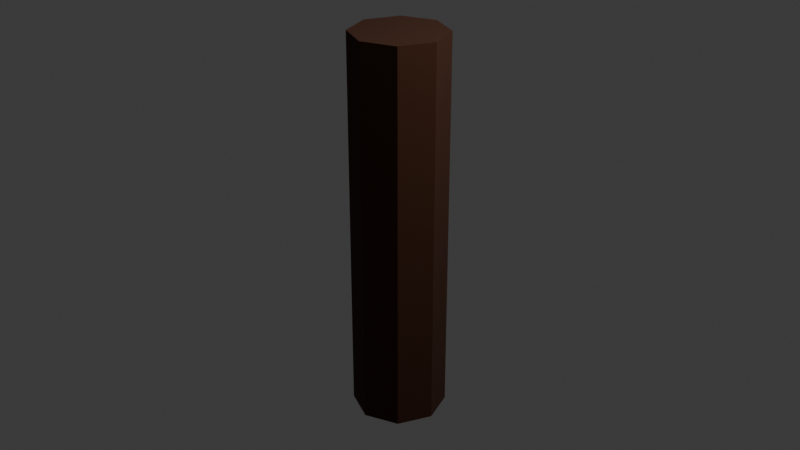# Source: stump.blend  (saved by Blender 5.1.30; exported with 4.5.12 LTS)
import bpy
from mathutils import Matrix  # noqa: F401  (used for matrix-valued properties, if any)

bpy.ops.wm.read_factory_settings(use_empty=True)
scene = bpy.context.scene
scene.name = 'Scene'

# ---- collections
col_collection = bpy.data.collections.new('Collection'); scene.collection.children.link(col_collection)

# ---- materials (node trees are filled in below, after node groups)
mat_material_003 = bpy.data.materials.new('Material.003')

# ---- material node trees
mat_material_003.use_nodes = True; mat_material_003.node_tree.nodes.clear()
_N = mat_material_003.node_tree.nodes; _L = mat_material_003.node_tree.links
n0 = _N.new('ShaderNodeBsdfPrincipled'); n0.name = 'Principled BSDF'; n0.location = (-200, 100)
n0.inputs[0].default_value = (0.05851, 0.01585, 0.002774, 1.0)
n0.inputs[2].default_value = 1.0
n1 = _N.new('ShaderNodeOutputMaterial'); n1.name = 'Material Output'; n1.location = (200, 100)
_L.new(n0.outputs[0], n1.inputs[0])
n1.is_active_output = True

# ---- world
world_world = bpy.data.worlds.new('World'); scene.world = world_world
world_world.use_nodes = True; world_world.node_tree.nodes.clear()
_N = world_world.node_tree.nodes; _L = world_world.node_tree.links
n0 = _N.new('ShaderNodeOutputWorld'); n0.name = 'World Output'; n0.location = (200, 100)
n1 = _N.new('ShaderNodeBackground'); n1.name = 'Background'; n1.location = (-200, 100)
n1.inputs[0].default_value = (0.05088, 0.05088, 0.05088, 1.0)
_L.new(n1.outputs[0], n0.inputs[0])
n0.is_active_output = True
world_world.color = (0.05088, 0.05088, 0.05088)
world_world.sun_shadow_jitter_overblur = 0.0

# ---- cameras
cam_camera = bpy.data.cameras.new('Camera')
cam_camera.clip_end = 100.0
cam_camera.ortho_scale = 7.314

# ---- lights
light_light = bpy.data.lights.new('Light', 'POINT')
light_light.energy = 1000.0
light_light.shadow_soft_size = 0.1

# ---- meshes
me_cylinder_001 = bpy.data.meshes.new('Cylinder.001')
me_cylinder_001.from_pydata([(0.0, 1.0, -1.0), (0.0, 1.0, -0.3378), (0.7071, 0.7071, -1.0), (0.7071, 0.7071, -0.3378), (1.0, 0.0, -1.0), (1.0, 0.0, -0.3378), (0.7071, -0.7071, -1.0), (0.7071, -0.7071, -0.3378), (0.0, -1.0, -1.0), (0.0, -1.0, -0.3378), (-0.7071, -0.7071, -1.0), (-0.7071, -0.7071, -0.3378), (-1.0, 0.0, -1.0), (-1.0, 0.0, -0.3378), (-0.7071, 0.7071, -1.0), (-0.7071, 0.7071, -0.3378)], [], [(0, 1, 3, 2), (2, 3, 5, 4), (4, 5, 7, 6), (6, 7, 9, 8), (8, 9, 11, 10), (10, 11, 13, 12), (3, 1, 15, 13, 11, 9, 7, 5), (12, 13, 15, 14), (14, 15, 1, 0), (0, 2, 4, 6, 8, 10, 12, 14)])
_uv = me_cylinder_001.uv_layers.new(name='UVMap')
_uv.uv.foreach_set('vector', [1.0, 0.5, 1.0, 1.0, 0.875, 1.0, 0.875, 0.5, 0.875, 0.5, 0.875, 1.0, 0.75, 1.0, 0.75, 0.5, 0.75, 0.5, 0.75, 1.0, 0.625, 1.0, 0.625, 0.5, 0.625, 0.5, 0.625, 1.0, 0.5, 1.0, 0.5, 0.5, 0.5, 0.5, 0.5, 1.0, 0.375, 1.0, 0.375, 0.5, 0.375, 0.5, 0.375, 1.0, 0.25, 1.0, 0.25, 0.5, 0.4197, 0.4197, 0.25, 0.49, 0.08029, 0.4197, 0.01, 0.25, 0.08029, 0.08029, 0.25, 0.01, 0.4197, 0.08029, 0.49, 0.25, 0.25, 0.5, 0.25, 1.0, 0.125, 1.0, 0.125, 0.5, 0.125, 0.5, 0.125, 1.0, 0.0, 1.0, 0.0, 0.5, 0.75, 0.49, 0.9197, 0.4197, 0.99, 0.25, 0.9197, 0.08029, 0.75, 0.01, 0.5803, 0.08029, 0.51, 0.25, 0.5803, 0.4197])
me_cylinder_001.materials.append(mat_material_003)
me_cylinder_001.update()

# ---- objects
ob_light = bpy.data.objects.new('Light', light_light)
ob_camera = bpy.data.objects.new('Camera', cam_camera)
ob_cylinder = bpy.data.objects.new('Cylinder', me_cylinder_001)

# ---- transforms, parenting, visibility, modifiers, constraints
ob_light.location = (4.076, 1.005, 5.904)
ob_light.rotation_euler = (0.6503, 0.05522, 1.866)
ob_light.lock_rotations_4d = False
ob_light.empty_display_type = 'ARROWS'
ob_light.color = (0.0, 0.0, 0.0, 0.0)
ob_light.lineart.crease_threshold = 0.0
ob_camera.location = (7.359, -6.926, 4.958)
ob_camera.rotation_euler = (1.109, 0.0, 0.8149)
ob_camera.lock_rotations_4d = False
ob_camera.empty_display_type = 'ARROWS'
ob_camera.color = (0.0, 0.0, 0.0, 0.0)
ob_camera.display_type = 'WIRE'
ob_camera.lineart.crease_threshold = 0.0
ob_cylinder.location = (0.0, 0.0, 4.072)
ob_cylinder.scale = (0.5, 0.5, 6.25)

# ---- collection membership
col_collection.objects.link(ob_light)
col_collection.objects.link(ob_camera)
col_collection.objects.link(ob_cylinder)

# ---- scene / render settings (as saved in the file)
scene.camera = ob_camera
scene.frame_start = 1; scene.frame_end = 250; scene.frame_set(1)
scene.render.engine = 'BLENDER_EEVEE_NEXT'
scene.render.bake_bias = 0.0
scene.render.bake_samples = 0
scene.cycles.sampling_pattern = 'TABULATED_SOBOL'
scene.eevee.use_volume_custom_range = False
bpy.context.view_layer.update()
